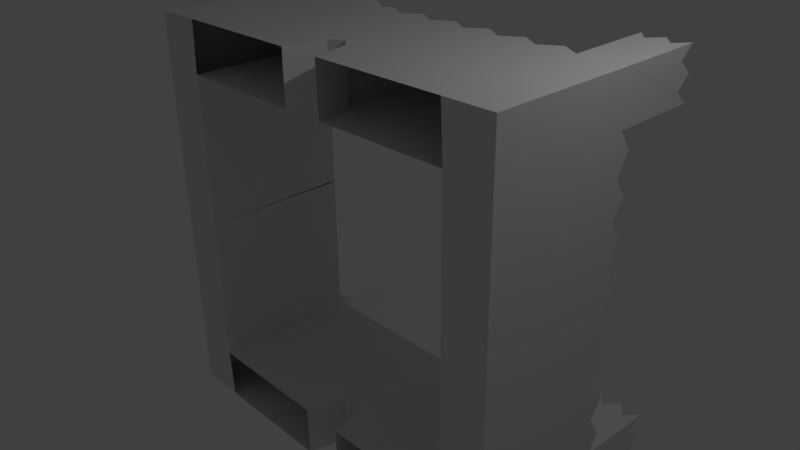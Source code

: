 # Source: Castle.blend  (saved by Blender 2.72.0; exported with 4.5.12 LTS)
import bpy
from mathutils import Matrix  # noqa: F401  (used for matrix-valued properties, if any)

bpy.ops.wm.read_factory_settings(use_empty=True)
scene = bpy.context.scene
scene.name = 'Scene'

# ---- collections
col_collection_1 = bpy.data.collections.new('Collection 1'); scene.collection.children.link(col_collection_1)

# ---- materials (node trees are filled in below, after node groups)
mat_material = bpy.data.materials.new('Material')
mat_material.alpha_threshold = 0.0
mat_material.use_transparent_shadow = False
mat_material.roughness = 0.5
mat_material.line_color = (0.0, 0.0, 0.0, 1.0)

# ---- material node trees

# ---- world
world_world = bpy.data.worlds.new('World'); scene.world = world_world
world_world.color = (0.05088, 0.05088, 0.05088)
world_world.use_sun_shadow = False
world_world.sun_shadow_jitter_overblur = 0.0
world_world.cycles.sampling_method = 'MANUAL'
world_world.cycles.sample_map_resolution = 256

# ---- cameras
cam_camera = bpy.data.cameras.new('Camera')
cam_camera.clip_end = 100.0
cam_camera.lens = 35.0
cam_camera.sensor_width = 32.0
cam_camera.sensor_height = 18.0
cam_camera.ortho_scale = 7.314
cam_camera.dof.focus_distance = 0.0
cam_camera.dof.aperture_fstop = 128.0

# ---- lights
light_lamp = bpy.data.lights.new('Lamp', 'POINT')
light_lamp.transmission_factor = 0.0
light_lamp.cutoff_distance = 30.0
light_lamp.energy = 100.0
light_lamp.shadow_buffer_clip_start = 1.001
light_lamp.shadow_soft_size = 0.1
light_lamp.shadow_maximum_resolution = 0.006
light_lamp.use_absolute_resolution = True
light_lamp.cycles.use_multiple_importance_sampling = False

# ---- meshes
me_cube = bpy.data.meshes.new('Cube')
me_cube.from_pydata([(-2.836, -2.863, 2.187), (5.96e-07, -2.13, -0.333), (-2.175, -2.13, -1.0), (-2.836, -2.175, 2.187), (-2.19, -2.863, 2.187), (-5.96e-08, -2.13, 1.045), (-2.175, -2.13, 1.053), (-2.194, -2.149, 2.187), (5.96e-08, -2.844, -0.333), (-2.139, -2.844, -1.0), (-5.96e-07, -2.844, 1.0), (-2.17, -2.844, 1.0), (-2.816, 1.208e-05, 1.0), (-2.816, 1.191e-05, -1.0), (-2.175, 0.007798, 1.053), (-2.175, 1.143e-05, -1.0), (-2.816, -2.162, -1.0), (-2.816, -2.156, 1.0), (-2.816, -2.844, -1.0), (-2.816, -2.844, 1.0), (-1.085, -2.844, 1.0), (-1.628, -2.844, 1.0), (-0.5426, -2.844, 1.0), (-1.899, -2.844, 1.172), (-1.267e-07, -2.219, 1.04), (-2.171, -2.755, 1.007), (-0.8138, -2.844, 1.172), (-1.356, -2.844, 1.172), (-0.2713, -2.844, 1.172), (-5.29e-07, -2.755, 1.006), (-2.174, -2.219, 1.046), (-1.085, -2.755, 1.006), (-0.5427, -2.755, 1.006), (-1.628, -2.755, 1.006), (-0.2713, -2.755, 1.006), (-1.357, -2.755, 1.006), (-0.814, -2.755, 1.006), (-1.899, -2.755, 1.007), (-2.736, 1.203e-05, 1.007), (-2.736, -2.153, 1.007), (-2.736, -1.066, 1.007), (-2.255, 0.007798, 1.046), (-2.255, -2.133, 1.046), (-2.736, -0.5227, 1.007), (-2.736, -1.609, 1.007), (-2.736, -0.2511, 1.007), (-2.736, -0.7944, 1.007), (-2.736, -1.338, 1.007), (-2.736, -1.881, 1.007), (-2.515, -2.162, 2.187), (-2.513, -2.863, 2.187), (-2.836, -2.519, 2.187), (-2.192, -2.506, 2.187), (-2.514, -2.512, 2.0), (-2.675, -2.168, 2.0), (-2.351, -2.863, 2.0), (-2.836, -2.691, 2.0), (-2.191, -2.685, 2.0), (-2.355, -2.156, 2.0), (-2.674, -2.863, 2.0), (-2.836, -2.347, 2.0), (-2.193, -2.328, 2.0), (-2.675, -2.516, 2.0), (-2.353, -2.509, 2.0), (-2.513, -2.688, 2.0), (-2.514, -2.337, 2.0), (-2.675, -2.342, 2.0), (-2.675, -2.689, 2.0), (-2.352, -2.686, 2.0), (-2.354, -2.332, 2.0), (-2.816, -1.886, 1.172), (-2.816, -0.8084, 1.172), (-2.816, -0.2695, 1.172), (-2.816, -1.347, 1.172), (-2.816, -1.617, 1.0), (-2.816, -0.5389, 1.0), (-2.816, -1.078, 1.0), (0.001921, -2.133, 1.135), (-2.178, -2.133, 1.143), (-2.178, 0.004695, 1.143), (0.001921, -2.222, 1.13), (-2.178, -2.222, 1.137), (-2.259, 0.004695, 1.137), (-2.259, -2.136, 1.137), (-0.2913, -2.844, -1.0), (-0.162, -2.844, -0.4611), (-0.3002, -2.13, -1.0), (-0.1665, -2.13, -0.4611)], [(7, 6), (58, 61)], [(78, 81, 80, 77), (19, 11, 4, 55, 50, 59, 0), (2, 16, 13, 15), (17, 19, 0, 56, 51, 60, 3), (11, 25, 30, 81, 78, 7, 61, 52, 57, 4), (20, 22, 26), (2, 9, 18, 16), (3, 60, 54), (17, 16, 18, 19), (9, 11, 19, 18), (42, 6, 78, 83), (33, 37, 23), (14, 6, 2, 15), (24, 5, 77, 80), (23, 37, 25), (25, 29, 24, 30), (17, 70, 74, 73, 76, 71, 75, 72, 12, 13, 16), (60, 66, 54), (68, 63, 53, 64), (53, 65, 66, 62), (0, 59, 56), (64, 53, 62, 67), (63, 69, 65, 53), (56, 59, 67), (56, 62, 51), (51, 62, 60), (66, 60, 62), (67, 62, 56), (65, 54, 66), (65, 69, 58), (63, 61, 69), (63, 68, 57), (57, 68, 55), (68, 64, 55), (64, 67, 59), (54, 65, 49), (49, 65, 58), (58, 69, 7), (61, 7, 69), (55, 64, 50), (50, 64, 59), (27, 35, 33), (35, 27, 31), (26, 36, 31), (36, 26, 32), (28, 34, 32), (34, 28, 29), (28, 10, 29), (28, 32, 22), (26, 22, 32), (26, 31, 20), (27, 20, 31), (27, 33, 21), (23, 21, 33), (23, 25, 11), (12, 72, 38), (75, 43, 72), (71, 43, 75), (76, 40, 71), (73, 40, 76), (74, 44, 73), (74, 70, 44), (17, 39, 70), (44, 70, 48), (48, 70, 39), (44, 47, 73), (40, 73, 47), (46, 71, 40), (43, 71, 46), (45, 72, 43), (38, 72, 45), (6, 14, 79, 78), (78, 77, 5, 6), (4, 57, 55), (30, 24, 80, 81), (82, 83, 78, 79), (57, 52, 63), (52, 61, 63), (6, 30, 81, 78), (14, 41, 82, 79), (45, 43, 46, 40, 47, 44, 48, 39, 38), (39, 42, 41, 38), (83, 82, 41, 42), (39, 17, 3, 54, 49, 58, 7, 78, 83, 42), (27, 21, 20), (23, 11, 21), (28, 22, 10), (9, 84, 85, 8, 10, 11), (1, 8, 85, 87), (8, 1, 5, 10), (84, 86, 87, 85), (2, 6, 5, 1, 87, 86)])
me_cube.materials.append(mat_material)
me_cube.use_remesh_preserve_volume = False
me_cube.use_remesh_preserve_attributes = False
me_cube.use_mirror_vertex_groups = False
me_cube.update()

# ---- objects
ob_cube = bpy.data.objects.new('Cube', me_cube)
ob_lamp = bpy.data.objects.new('Lamp', light_lamp)
ob_camera = bpy.data.objects.new('Camera', cam_camera)

# ---- transforms, parenting, visibility, modifiers, constraints
ob_cube.location = (0.0, 0.0, 0.0)
ob_cube.rotation_euler = (-1.571, 0.0, 0.0)
ob_cube.lock_rotations_4d = False
ob_cube.empty_display_type = 'ARROWS'
ob_cube.lineart.crease_threshold = 0.0
_m = ob_cube.modifiers.new('Mirror', 'MIRROR')
_m.use_axis = (True, True, False)
ob_lamp.location = (4.076, 1.005, 5.904)
ob_lamp.rotation_euler = (0.6503, 0.05522, 1.866)
ob_lamp.lock_rotations_4d = False
ob_lamp.empty_display_type = 'ARROWS'
ob_lamp.color = (0.0, 0.0, 0.0, 0.0)
ob_lamp.lineart.crease_threshold = 0.0
ob_camera.location = (7.481, -6.508, 5.344)
ob_camera.rotation_euler = (1.109, 0.01082, 0.8149)
ob_camera.lock_rotations_4d = False
ob_camera.empty_display_type = 'ARROWS'
ob_camera.color = (0.0, 0.0, 0.0, 0.0)
ob_camera.display_type = 'WIRE'
ob_camera.lineart.crease_threshold = 0.0

# ---- collection membership
col_collection_1.objects.link(ob_cube)
col_collection_1.objects.link(ob_lamp)
col_collection_1.objects.link(ob_camera)

# ---- scene / render settings (as saved in the file)
scene.camera = ob_camera
scene.frame_start = 1; scene.frame_end = 250; scene.frame_set(1)
scene.render.engine = 'BLENDER_EEVEE_NEXT'
scene.render.resolution_percentage = 50
scene.render.dither_intensity = 0.0
scene.cycles.use_denoising = False
scene.cycles.samples = 10
scene.cycles.sampling_pattern = 'TABULATED_SOBOL'
scene.cycles.light_sampling_threshold = 0.0
scene.cycles.use_adaptive_sampling = False
scene.cycles.use_light_tree = False
scene.cycles.blur_glossy = 0.0
scene.cycles.pixel_filter_type = 'GAUSSIAN'
scene.cycles.sample_clamp_indirect = 0.0
scene.view_settings.view_transform = 'Standard'
bpy.context.view_layer.update()
